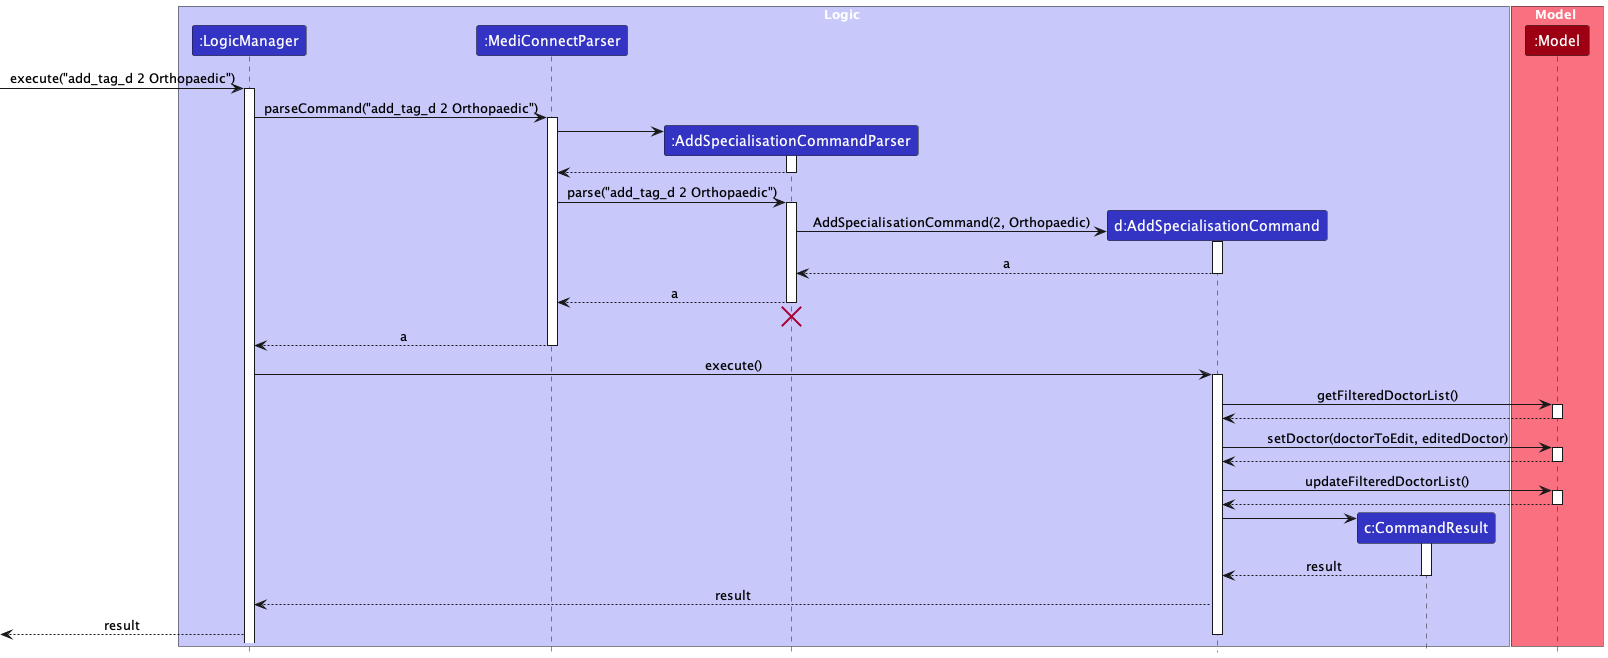

The diagram above was rendered by PlantUML. Its source (embedded in the PNG):
@startuml
!include ./style.puml
skinparam ArrowFontStyle plain

box Logic LOGIC_COLOR_T1
participant ":LogicManager" as LogicManager LOGIC_COLOR
participant ":MediConnectParser" as MediConnectParser LOGIC_COLOR
participant ":AddSpecialisationCommandParser" as AddSpecialisationCommandParser LOGIC_COLOR
participant "d:AddSpecialisationCommand" as AddSpecialisationCommand LOGIC_COLOR
participant "c:CommandResult" as CommandResult LOGIC_COLOR
end box

box Model MODEL_COLOR_T1
participant ":Model" as Model MODEL_COLOR
end box

[-> LogicManager : execute("add_tag_d 2 Orthopaedic")
activate LogicManager

LogicManager -> MediConnectParser : parseCommand("add_tag_d 2 Orthopaedic")
activate MediConnectParser

create AddSpecialisationCommandParser
MediConnectParser -> AddSpecialisationCommandParser
activate AddSpecialisationCommandParser

AddSpecialisationCommandParser --> MediConnectParser
deactivate AddSpecialisationCommandParser

MediConnectParser -> AddSpecialisationCommandParser : parse("add_tag_d 2 Orthopaedic")
activate AddSpecialisationCommandParser


create AddSpecialisationCommand
AddSpecialisationCommandParser -> AddSpecialisationCommand : AddSpecialisationCommand(2, Orthopaedic)
activate AddSpecialisationCommand

AddSpecialisationCommand --> AddSpecialisationCommandParser : a
deactivate AddSpecialisationCommand

AddSpecialisationCommandParser --> MediConnectParser : a
deactivate AddSpecialisationCommandParser

AddSpecialisationCommandParser -[hidden]-> MediConnectParser
destroy AddSpecialisationCommandParser

MediConnectParser --> LogicManager : a
deactivate MediConnectParser

LogicManager -> AddSpecialisationCommand : execute()
activate AddSpecialisationCommand


AddSpecialisationCommand -> Model : getFilteredDoctorList()
activate Model

Model --> AddSpecialisationCommand
deactivate Model

AddSpecialisationCommand -> Model : setDoctor(doctorToEdit, editedDoctor)
activate Model

Model --> AddSpecialisationCommand
deactivate Model

AddSpecialisationCommand -> Model : updateFilteredDoctorList()
activate Model

Model --> AddSpecialisationCommand
deactivate Model

create CommandResult
AddSpecialisationCommand -> CommandResult
activate CommandResult

CommandResult --> AddSpecialisationCommand : result
deactivate CommandResult

AddSpecialisationCommand --> LogicManager : result
[<--LogicManager : result
deactivate AddSpecialisationCommand
@enduml